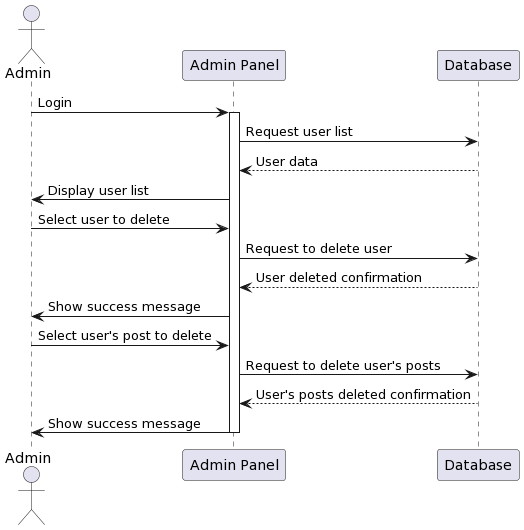

The diagram above was rendered by PlantUML. Its source (embedded in the PNG):
@startuml
actor Admin
participant "Admin Panel" as AP
participant "Database" as DB

Admin -> AP: Login
activate AP
AP -> DB: Request user list
DB --> AP: User data
AP -> Admin: Display user list
Admin -> AP: Select user to delete
AP -> DB: Request to delete user
DB --> AP: User deleted confirmation
AP -> Admin: Show success message

Admin -> AP: Select user's post to delete
AP -> DB: Request to delete user's posts
DB --> AP: User's posts deleted confirmation
AP -> Admin: Show success message
deactivate AP
@enduml